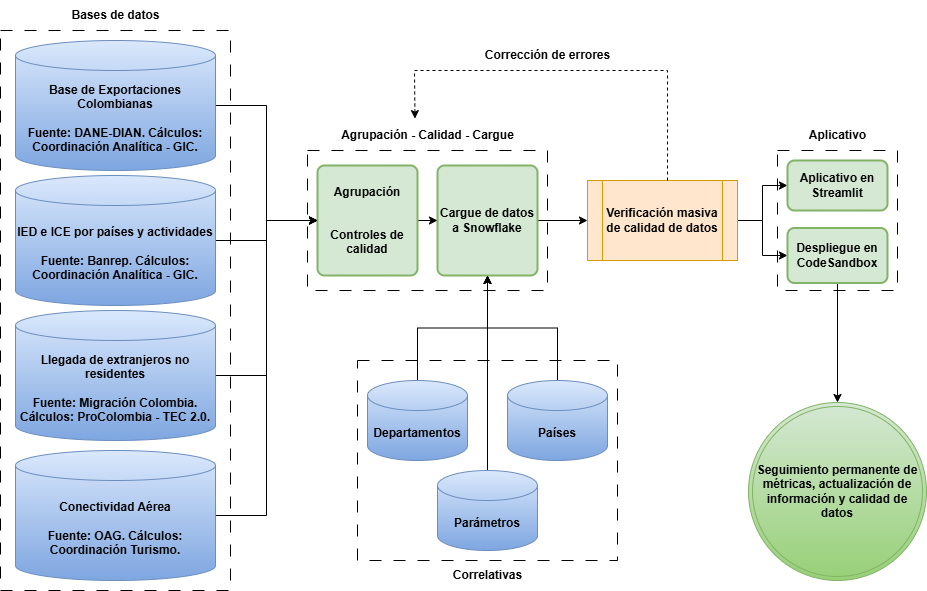

The diagram above was exported from draw.io. Its source (the exported page's mxGraphModel, read from the mxfile embedded in the PNG):
<mxGraphModel dx="1774" dy="426" grid="1" gridSize="10" guides="1" tooltips="1" connect="1" arrows="1" fold="1" page="1" pageScale="1" pageWidth="300" pageHeight="350" math="0" shadow="0">
  <root>
    <mxCell id="0" />
    <mxCell id="1" parent="0" />
    <mxCell id="0kGyUB529WSKIkSh07Yr-35" value="" style="rounded=0;html=1;textOpacity=0;labelBackgroundColor=none;fontColor=none;noLabel=1;labelBorderColor=default;whiteSpace=wrap;dashed=1;dashPattern=12 12;" parent="1" vertex="1">
      <mxGeometry x="-463" y="370" width="260" height="200" as="geometry" />
    </mxCell>
    <mxCell id="0kGyUB529WSKIkSh07Yr-55" value="" style="rounded=0;html=1;textOpacity=0;labelBackgroundColor=none;fontColor=none;noLabel=1;labelBorderColor=default;whiteSpace=wrap;dashed=1;dashPattern=12 12;" parent="1" vertex="1">
      <mxGeometry x="-43" y="160" width="120" height="140" as="geometry" />
    </mxCell>
    <mxCell id="0kGyUB529WSKIkSh07Yr-33" value="" style="rounded=0;html=1;textOpacity=0;labelBackgroundColor=none;fontColor=none;noLabel=1;labelBorderColor=default;whiteSpace=wrap;dashed=1;dashPattern=12 12;" parent="1" vertex="1">
      <mxGeometry x="-820" y="40" width="230" height="560" as="geometry" />
    </mxCell>
    <mxCell id="0kGyUB529WSKIkSh07Yr-31" value="" style="rounded=0;html=1;textOpacity=0;labelBackgroundColor=none;fontColor=none;noLabel=1;labelBorderColor=default;whiteSpace=wrap;dashed=1;dashPattern=12 12;" parent="1" vertex="1">
      <mxGeometry x="-513" y="160" width="240" height="140" as="geometry" />
    </mxCell>
    <mxCell id="_9INcmIWVn28sVex_NPT-7" style="edgeStyle=orthogonalEdgeStyle;rounded=0;orthogonalLoop=1;jettySize=auto;html=1;" parent="1" source="0kGyUB529WSKIkSh07Yr-1" target="0kGyUB529WSKIkSh07Yr-18" edge="1">
      <mxGeometry relative="1" as="geometry" />
    </mxCell>
    <mxCell id="0kGyUB529WSKIkSh07Yr-1" value="Base de Exportaciones Colombianas&lt;div&gt;&lt;br&gt;&lt;/div&gt;&lt;div&gt;Fuente: DANE-DIAN. Cálculos: Coordinación Analítica - GIC.&lt;/div&gt;" style="shape=cylinder3;whiteSpace=wrap;html=1;boundedLbl=1;backgroundOutline=1;size=15;fillColor=#dae8fc;strokeColor=#6c8ebf;fillStyle=solid;gradientColor=#7ea6e0;fontStyle=1" parent="1" vertex="1">
      <mxGeometry x="-805" y="50" width="200" height="130" as="geometry" />
    </mxCell>
    <mxCell id="0kGyUB529WSKIkSh07Yr-30" style="edgeStyle=orthogonalEdgeStyle;rounded=0;orthogonalLoop=1;jettySize=auto;html=1;" parent="1" source="0kGyUB529WSKIkSh07Yr-16" target="0kGyUB529WSKIkSh07Yr-26" edge="1">
      <mxGeometry relative="1" as="geometry" />
    </mxCell>
    <mxCell id="0kGyUB529WSKIkSh07Yr-16" value="Países&lt;span style=&quot;color: rgba(0, 0, 0, 0); font-family: monospace; font-size: 0px; font-weight: 400; text-align: start; text-wrap: nowrap;&quot;&gt;%3CmxGraphModel%3E%3Croot%3E%3CmxCell%20id%3D%220%22%2F%3E%3CmxCell%20id%3D%221%22%20parent%3D%220%22%2F%3E%3CmxCell%20id%3D%222%22%20value%3D%22Migraci%C3%B3n%20Colombia%22%20style%3D%22shape%3Dcylinder3%3BwhiteSpace%3Dwrap%3Bhtml%3D1%3BboundedLbl%3D1%3BbackgroundOutline%3D1%3Bsize%3D15%3BfillColor%3D%23dae8fc%3BstrokeColor%3D%236c8ebf%3BfillStyle%3Dsolid%3BgradientColor%3D%237ea6e0%3BfontStyle%3D1%22%20vertex%3D%221%22%20parent%3D%221%22%3E%3CmxGeometry%20x%3D%2270%22%20y%3D%2280%22%20width%3D%2280%22%20height%3D%2280%22%20as%3D%22geometry%22%2F%3E%3C%2FmxCell%3E%3C%2Froot%3E%3C%2FmxGraphModel%3E&lt;/span&gt;" style="shape=cylinder3;whiteSpace=wrap;html=1;boundedLbl=1;backgroundOutline=1;size=15;fillColor=#dae8fc;strokeColor=#6c8ebf;fillStyle=solid;gradientColor=#7ea6e0;fontStyle=1" parent="1" vertex="1">
      <mxGeometry x="-313" y="390" width="100" height="80" as="geometry" />
    </mxCell>
    <mxCell id="0kGyUB529WSKIkSh07Yr-28" style="edgeStyle=orthogonalEdgeStyle;rounded=0;orthogonalLoop=1;jettySize=auto;html=1;" parent="1" source="0kGyUB529WSKIkSh07Yr-17" target="0kGyUB529WSKIkSh07Yr-26" edge="1">
      <mxGeometry relative="1" as="geometry" />
    </mxCell>
    <mxCell id="0kGyUB529WSKIkSh07Yr-17" value="Departamentos&lt;span style=&quot;color: rgba(0, 0, 0, 0); font-family: monospace; font-size: 0px; font-weight: 400; text-align: start; text-wrap: nowrap;&quot;&gt;%3CmxGraphModel%3E%3Croot%3E%3CmxCell%20id%3D%220%22%2F%3E%3CmxCell%20id%3D%221%22%20parent%3D%220%22%2F%3E%3CmxCell%20id%3D%222%22%20value%3D%22Migraci%C3%B3n%20Colombia%22%20style%3D%22shape%3Dcylinder3%3BwhiteSpace%3Dwrap%3Bhtml%3D1%3BboundedLbl%3D1%3BbackgroundOutline%3D1%3Bsize%3D15%3BfillColor%3D%23dae8fc%3BstrokeColor%3D%236c8ebf%3BfillStyle%3Dsolid%3BgradientColor%3D%237ea6e0%3BfontStyle%3D1%22%20vertex%3D%221%22%20parent%3D%221%22%3E%3CmxGeometry%20x%3D%2270%22%20y%3D%2280%22%20width%3D%2280%22%20height%3D%2280%22%20as%3D%22geometry%22%2F%3E%3C%2FmxCell%3E%3C%2Froot%3E%3C%2FmxGraphModel%3E&lt;/span&gt;" style="shape=cylinder3;whiteSpace=wrap;html=1;boundedLbl=1;backgroundOutline=1;size=15;fillColor=#dae8fc;strokeColor=#6c8ebf;fillStyle=solid;gradientColor=#7ea6e0;fontStyle=1" parent="1" vertex="1">
      <mxGeometry x="-453" y="390" width="100" height="80" as="geometry" />
    </mxCell>
    <mxCell id="0kGyUB529WSKIkSh07Yr-27" style="edgeStyle=orthogonalEdgeStyle;rounded=0;orthogonalLoop=1;jettySize=auto;html=1;" parent="1" source="0kGyUB529WSKIkSh07Yr-18" target="0kGyUB529WSKIkSh07Yr-26" edge="1">
      <mxGeometry relative="1" as="geometry" />
    </mxCell>
    <mxCell id="0kGyUB529WSKIkSh07Yr-18" value="Agrupación&lt;br&gt;&lt;div&gt;&lt;br&gt;&lt;/div&gt;&lt;div&gt;&lt;br&gt;&lt;div&gt;Controles de calidad&lt;/div&gt;&lt;/div&gt;" style="rounded=1;whiteSpace=wrap;html=1;absoluteArcSize=1;arcSize=14;strokeWidth=2;fillColor=#d5e8d4;strokeColor=#82b366;fontStyle=1" parent="1" vertex="1">
      <mxGeometry x="-503" y="175" width="100" height="110" as="geometry" />
    </mxCell>
    <mxCell id="0kGyUB529WSKIkSh07Yr-50" style="edgeStyle=orthogonalEdgeStyle;rounded=0;orthogonalLoop=1;jettySize=auto;html=1;" parent="1" source="0kGyUB529WSKIkSh07Yr-26" target="0kGyUB529WSKIkSh07Yr-49" edge="1">
      <mxGeometry relative="1" as="geometry" />
    </mxCell>
    <mxCell id="0kGyUB529WSKIkSh07Yr-26" value="Cargue de datos a Snowflake" style="rounded=1;whiteSpace=wrap;html=1;absoluteArcSize=1;arcSize=14;strokeWidth=2;fillColor=#d5e8d4;strokeColor=#82b366;fontStyle=1" parent="1" vertex="1">
      <mxGeometry x="-383" y="175" width="100" height="110" as="geometry" />
    </mxCell>
    <mxCell id="0kGyUB529WSKIkSh07Yr-36" value="Bases de datos" style="text;html=1;align=center;verticalAlign=middle;resizable=0;points=[];autosize=1;strokeColor=none;fillColor=none;fontStyle=1" parent="1" vertex="1">
      <mxGeometry x="-760" y="10" width="110" height="30" as="geometry" />
    </mxCell>
    <mxCell id="0kGyUB529WSKIkSh07Yr-37" value="Correlativas" style="text;html=1;align=center;verticalAlign=middle;resizable=0;points=[];autosize=1;strokeColor=none;fillColor=none;fontStyle=1" parent="1" vertex="1">
      <mxGeometry x="-378" y="570" width="90" height="30" as="geometry" />
    </mxCell>
    <mxCell id="0kGyUB529WSKIkSh07Yr-38" value="Agrupación - Calidad - Cargue" style="text;html=1;align=center;verticalAlign=middle;resizable=0;points=[];autosize=1;strokeColor=none;fillColor=none;fontStyle=1" parent="1" vertex="1">
      <mxGeometry x="-488" y="130" width="190" height="30" as="geometry" />
    </mxCell>
    <mxCell id="_9INcmIWVn28sVex_NPT-21" style="edgeStyle=orthogonalEdgeStyle;rounded=0;orthogonalLoop=1;jettySize=auto;html=1;" parent="1" source="0kGyUB529WSKIkSh07Yr-49" target="0kGyUB529WSKIkSh07Yr-51" edge="1">
      <mxGeometry relative="1" as="geometry" />
    </mxCell>
    <mxCell id="_9INcmIWVn28sVex_NPT-22" style="edgeStyle=orthogonalEdgeStyle;rounded=0;orthogonalLoop=1;jettySize=auto;html=1;" parent="1" source="0kGyUB529WSKIkSh07Yr-49" target="0kGyUB529WSKIkSh07Yr-52" edge="1">
      <mxGeometry relative="1" as="geometry" />
    </mxCell>
    <mxCell id="0kGyUB529WSKIkSh07Yr-49" value="Verificación masiva de calidad de datos" style="shape=process;whiteSpace=wrap;html=1;backgroundOutline=1;fillColor=#ffe6cc;strokeColor=#d79b00;fontStyle=1" parent="1" vertex="1">
      <mxGeometry x="-233" y="190" width="150" height="80" as="geometry" />
    </mxCell>
    <mxCell id="0kGyUB529WSKIkSh07Yr-51" value="Aplicativo en Streamlit" style="rounded=1;whiteSpace=wrap;html=1;absoluteArcSize=1;arcSize=14;strokeWidth=2;fillColor=#d5e8d4;strokeColor=#82b366;fontStyle=1" parent="1" vertex="1">
      <mxGeometry x="-33" y="170" width="100" height="50" as="geometry" />
    </mxCell>
    <mxCell id="0kGyUB529WSKIkSh07Yr-62" style="edgeStyle=orthogonalEdgeStyle;rounded=0;orthogonalLoop=1;jettySize=auto;html=1;" parent="1" source="0kGyUB529WSKIkSh07Yr-52" target="0kGyUB529WSKIkSh07Yr-61" edge="1">
      <mxGeometry relative="1" as="geometry" />
    </mxCell>
    <mxCell id="0kGyUB529WSKIkSh07Yr-52" value="Despliegue en CodeSandbox" style="rounded=1;whiteSpace=wrap;html=1;absoluteArcSize=1;arcSize=14;strokeWidth=2;fillColor=#d5e8d4;strokeColor=#82b366;fontStyle=1" parent="1" vertex="1">
      <mxGeometry x="-33" y="237.5" width="100" height="55" as="geometry" />
    </mxCell>
    <mxCell id="0kGyUB529WSKIkSh07Yr-56" value="Aplicativo" style="text;html=1;align=center;verticalAlign=middle;resizable=0;points=[];autosize=1;strokeColor=none;fillColor=none;fontStyle=1" parent="1" vertex="1">
      <mxGeometry x="-18" y="130" width="70" height="30" as="geometry" />
    </mxCell>
    <mxCell id="0kGyUB529WSKIkSh07Yr-61" value="Seguimiento permanente de métricas, actualización de información y calidad de datos" style="ellipse;shape=doubleEllipse;html=1;dashed=0;whiteSpace=wrap;aspect=fixed;fillColor=#d5e8d4;strokeColor=#82b366;gradientColor=#97d077;fontStyle=1" parent="1" vertex="1">
      <mxGeometry x="-72" y="412" width="178" height="178" as="geometry" />
    </mxCell>
    <mxCell id="_9INcmIWVn28sVex_NPT-8" style="edgeStyle=orthogonalEdgeStyle;rounded=0;orthogonalLoop=1;jettySize=auto;html=1;" parent="1" source="_9INcmIWVn28sVex_NPT-1" target="0kGyUB529WSKIkSh07Yr-18" edge="1">
      <mxGeometry relative="1" as="geometry" />
    </mxCell>
    <mxCell id="_9INcmIWVn28sVex_NPT-1" value="IED e ICE por países y actividades&lt;div&gt;&lt;br&gt;&lt;/div&gt;&lt;div&gt;Fuente: Banrep. Cálculos: Coordinación Analítica - GIC.&lt;/div&gt;" style="shape=cylinder3;whiteSpace=wrap;html=1;boundedLbl=1;backgroundOutline=1;size=15;fillColor=#dae8fc;strokeColor=#6c8ebf;fillStyle=solid;gradientColor=#7ea6e0;fontStyle=1" parent="1" vertex="1">
      <mxGeometry x="-805" y="185" width="200" height="130" as="geometry" />
    </mxCell>
    <mxCell id="_9INcmIWVn28sVex_NPT-9" style="edgeStyle=orthogonalEdgeStyle;rounded=0;orthogonalLoop=1;jettySize=auto;html=1;entryX=0;entryY=0.5;entryDx=0;entryDy=0;" parent="1" source="_9INcmIWVn28sVex_NPT-2" target="0kGyUB529WSKIkSh07Yr-18" edge="1">
      <mxGeometry relative="1" as="geometry" />
    </mxCell>
    <mxCell id="_9INcmIWVn28sVex_NPT-2" value="Llegada de extranjeros no residentes&lt;div&gt;&lt;br&gt;&lt;/div&gt;&lt;div&gt;Fuente: Migración Colombia. Cálculos: ProColombia - TEC 2.0.&lt;/div&gt;" style="shape=cylinder3;whiteSpace=wrap;html=1;boundedLbl=1;backgroundOutline=1;size=15;fillColor=#dae8fc;strokeColor=#6c8ebf;fillStyle=solid;gradientColor=#7ea6e0;fontStyle=1" parent="1" vertex="1">
      <mxGeometry x="-805" y="320" width="200" height="130" as="geometry" />
    </mxCell>
    <mxCell id="_9INcmIWVn28sVex_NPT-12" style="edgeStyle=orthogonalEdgeStyle;rounded=0;orthogonalLoop=1;jettySize=auto;html=1;entryX=0;entryY=0.5;entryDx=0;entryDy=0;" parent="1" source="_9INcmIWVn28sVex_NPT-3" target="0kGyUB529WSKIkSh07Yr-18" edge="1">
      <mxGeometry relative="1" as="geometry" />
    </mxCell>
    <mxCell id="_9INcmIWVn28sVex_NPT-3" value="Conectividad Aérea&lt;div&gt;&lt;br&gt;&lt;/div&gt;&lt;div&gt;Fuente: OAG. Cálculos: Coordinación Turismo.&lt;/div&gt;" style="shape=cylinder3;whiteSpace=wrap;html=1;boundedLbl=1;backgroundOutline=1;size=15;fillColor=#dae8fc;strokeColor=#6c8ebf;fillStyle=solid;gradientColor=#7ea6e0;fontStyle=1" parent="1" vertex="1">
      <mxGeometry x="-805" y="460" width="200" height="130" as="geometry" />
    </mxCell>
    <mxCell id="_9INcmIWVn28sVex_NPT-16" style="edgeStyle=orthogonalEdgeStyle;rounded=0;orthogonalLoop=1;jettySize=auto;html=1;" parent="1" source="_9INcmIWVn28sVex_NPT-13" target="0kGyUB529WSKIkSh07Yr-26" edge="1">
      <mxGeometry relative="1" as="geometry" />
    </mxCell>
    <mxCell id="_9INcmIWVn28sVex_NPT-13" value="Parámetros" style="shape=cylinder3;whiteSpace=wrap;html=1;boundedLbl=1;backgroundOutline=1;size=15;fillColor=#dae8fc;strokeColor=#6c8ebf;fillStyle=solid;gradientColor=#7ea6e0;fontStyle=1" parent="1" vertex="1">
      <mxGeometry x="-383" y="480" width="100" height="80" as="geometry" />
    </mxCell>
    <mxCell id="_9INcmIWVn28sVex_NPT-24" value="" style="endArrow=classic;html=1;rounded=0;entryX=0.434;entryY=-0.063;entryDx=0;entryDy=0;entryPerimeter=0;dashed=1;" parent="1" target="0kGyUB529WSKIkSh07Yr-38" edge="1">
      <mxGeometry width="50" height="50" relative="1" as="geometry">
        <mxPoint x="-153" y="190" as="sourcePoint" />
        <mxPoint x="-473" y="80" as="targetPoint" />
        <Array as="points">
          <mxPoint x="-153" y="80" />
          <mxPoint x="-406" y="80" />
        </Array>
      </mxGeometry>
    </mxCell>
    <mxCell id="_9INcmIWVn28sVex_NPT-25" value="Corrección de errores" style="text;html=1;align=center;verticalAlign=middle;resizable=0;points=[];autosize=1;strokeColor=none;fillColor=none;fontStyle=1" parent="1" vertex="1">
      <mxGeometry x="-343" y="50" width="140" height="30" as="geometry" />
    </mxCell>
  </root>
</mxGraphModel>